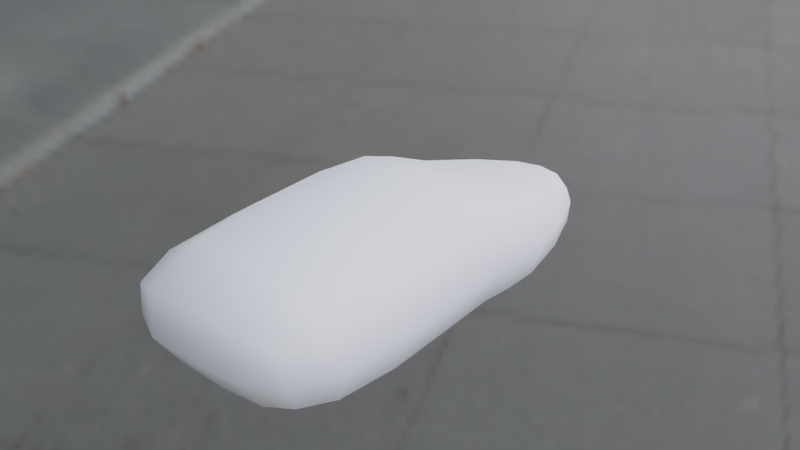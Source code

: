 # Source: FlyingCar.blend  (saved by Blender 2.90.8; exported with 4.5.12 LTS)
import bpy
from mathutils import Matrix  # noqa: F401  (used for matrix-valued properties, if any)

bpy.ops.wm.read_factory_settings(use_empty=True)
scene = bpy.context.scene
scene.name = 'Scene'

# ---- collections
col_scene_000 = bpy.data.collections.new('Scene.000'); scene.collection.children.link(col_scene_000)
col_cameras = bpy.data.collections.new('Cameras'); col_scene_000.children.link(col_cameras)
col_lighting = bpy.data.collections.new('Lighting'); col_scene_000.children.link(col_lighting)
col_objects = bpy.data.collections.new('Objects'); col_scene_000.children.link(col_objects)
col_mesh = bpy.data.collections.new('Mesh'); scene.collection.children.link(col_mesh)
col_rig = bpy.data.collections.new('Rig'); scene.collection.children.link(col_rig)
col_collision = bpy.data.collections.new('Collision'); scene.collection.children.link(col_collision)
col_extras = bpy.data.collections.new('Extras'); scene.collection.children.link(col_extras)

# ---- images (referenced by path relative to the original .blend; pixels are not part of the script)
import os
ASSET_DIR = os.environ.get("B2B_ASSET_DIR", "")  # directory of the original .blend (textures are referenced by path, not embedded)
HERE = os.path.dirname(os.path.abspath(__file__))  # packed textures are extracted next to this script under _unpacked/

def load_image(name, relpath, width, height, colorspace="sRGB"):
    """Load a texture the original file referenced (path relative to the .blend, or extracted next to this script)."""
    p = next((c for c in (os.path.join(HERE, relpath), os.path.join(ASSET_DIR, relpath)) if relpath and os.path.exists(c)), "")
    if p:
        img = bpy.data.images.load(p, check_existing=True)
        img.name = name
    else:  # same state as the original file: an image datablock whose file is absent (Cycles renders it pink)
        img = bpy.data.images.new(name, width, height)
        img.source = "FILE"
        img.filepath = "//" + (relpath or name)
    img.colorspace_settings.name = colorspace
    return img
img_paul_lobe_haus_1k_hdr = load_image('paul_lobe_haus_1k.hdr', '_unpacked/paul_lobe_haus_1k.01468d46.hdr', 1024, 512, 'Linear Rec.709')

# ---- world
world_world = bpy.data.worlds.new('World'); scene.world = world_world
world_world.use_nodes = True; world_world.node_tree.nodes.clear()
_N = world_world.node_tree.nodes; _L = world_world.node_tree.links
n0 = _N.new('NodeFrame'); n0.name = 'Frame.002'; n0.location = (-394, 737)
n0.label = 'HDRI - hdrihaven.com'
n0.width = 650
n1 = _N.new('NodeFrame'); n1.name = 'Frame.007'; n1.location = (-10, 290)
n1.label = 'World Volume'
n1.width = 300
n2 = _N.new('ShaderNodeOutputWorld'); n2.name = 'World Output'; n2.location = (505, 594)
n3 = _N.new('ShaderNodeMapping'); n3.name = 'Mapping'; n3.location = (209, -31)
n3.inputs[2].default_value = (0.0, 0.0, -0.1588)
n4 = _N.new('ShaderNodeTexCoord'); n4.name = 'Texture Coordinate'; n4.location = (30, -30)
n5 = _N.new('ShaderNodeTexEnvironment'); n5.name = 'Environment Texture'; n5.location = (380, -36)
n5.image = img_paul_lobe_haus_1k_hdr
n6 = _N.new('NodeReroute'); n6.name = 'Reroute'; n6.location = (442, 225)
n6.width = 16
n6.socket_idname = 'NodeSocketShader'
n7 = _N.new('NodeReroute'); n7.name = 'Reroute.001'; n7.location = (443, 513)
n7.width = 16
n7.socket_idname = 'NodeSocketShader'
n8 = _N.new('ShaderNodeVolumePrincipled'); n8.name = 'Principled Volume'; n8.location = (30, -30)
n8.inputs[0].default_value = (0.2639, 0.2639, 0.2639, 1.0)
n8.inputs[2].default_value = 0.0
n9 = _N.new('NodeReroute'); n9.name = 'Reroute.002'; n9.location = (471, 689)
n9.width = 16
n9.socket_idname = 'NodeSocketShader'
n10 = _N.new('NodeReroute'); n10.name = 'Reroute.003'; n10.location = (473, 535)
n10.width = 16
n10.socket_idname = 'NodeSocketShader'
n11 = _N.new('ShaderNodeBackground'); n11.name = 'Background'; n11.location = (300, 724)
n3.parent = n0
n4.parent = n0
n5.parent = n0
n8.parent = n1
_L.new(n7.outputs[0], n2.inputs[1])
_L.new(n4.outputs[0], n3.inputs[0])
_L.new(n3.outputs[0], n5.inputs[0])
_L.new(n5.outputs[0], n11.inputs[0])
_L.new(n10.outputs[0], n2.inputs[0])
_L.new(n8.outputs[0], n6.inputs[0])
_L.new(n6.outputs[0], n7.inputs[0])
_L.new(n11.outputs[0], n9.inputs[0])
_L.new(n9.outputs[0], n10.inputs[0])
n2.is_active_output = True
world_world.use_eevee_finite_volume = True
world_world.color = (0.06464, 0.06464, 0.06464)
world_world.use_sun_shadow = False
world_world.sun_shadow_jitter_overblur = 0.0

# ---- meshes
me_cube_001 = bpy.data.meshes.new('Cube.001')
me_cube_001.from_pydata([(-0.7573, -1.975, -0.5), (-1.0, -2.34, 0.5), (-0.5199, 2.178, -0.5), (-0.3053, 2.178, 0.02396), (0.7573, -1.975, -0.5), (1.0, -2.34, 0.5), (0.5199, 2.178, -0.5), (0.3053, 2.178, 0.02396), (-0.7573, 0.4194, -0.5), (-1.0, 0.4194, 0.5), (0.7573, 0.4194, -0.5), (1.0, 0.4194, 0.5), (0.0, 2.459, -0.5), (0.0, 2.459, 0.02396), (0.0, -1.975, -0.5), (0.0, -2.34, 0.5), (0.0, 0.2706, 0.8269), (0.0, 0.4194, -0.5), (-1.0, -0.985, -0.5), (1.0, -0.985, 0.5), (-1.0, -0.985, 0.5), (1.0, -0.985, -0.5), (0.0, -0.985, 0.8269), (0.0, -0.985, -0.5), (-0.8853, 0.7024, 0.4944), (1.045, 0.561, -0.5), (-1.045, 0.561, -0.5), (0.8853, 0.7024, 0.4944), (0.0, 0.7702, -0.5), (0.0, 0.5959, 0.2011)], [], [(26, 24, 3, 2), (12, 13, 7, 6), (21, 19, 5, 4), (14, 15, 1, 0), (23, 21, 4, 14), (22, 20, 1, 15), (29, 24, 9, 16), (28, 25, 10, 17), (25, 27, 11, 10), (18, 20, 9, 8), (26, 28, 17, 8), (27, 29, 16, 11), (19, 22, 15, 5), (18, 23, 14, 0), (4, 5, 15, 14), (2, 3, 13, 12), (8, 17, 23, 18), (11, 16, 22, 19), (0, 1, 20, 18), (16, 9, 20, 22), (17, 10, 21, 23), (10, 11, 19, 21), (7, 13, 29, 27), (2, 12, 28, 26), (6, 7, 27, 25), (12, 6, 25, 28), (13, 3, 24, 29), (8, 9, 24, 26)])
me_cube_001.polygons.foreach_set('use_smooth', [True] * 28)
_uv = me_cube_001.uv_layers.new(name='UVMap')
_uv.uv.foreach_set('vector', [0.375, 0.1651, 0.625, 0.1651, 0.625, 0.25, 0.375, 0.25, 0.375, 0.375, 0.625, 0.375, 0.625, 0.5, 0.375, 0.5, 0.375, 0.6797, 0.625, 0.6797, 0.625, 0.75, 0.375, 0.75, 0.375, 0.875, 0.625, 0.875, 0.625, 1.0, 0.375, 1.0, 0.25, 0.6797, 0.375, 0.6797, 0.375, 0.75, 0.25, 0.75, 0.75, 0.6797, 0.875, 0.6797, 0.875, 0.75, 0.75, 0.75, 0.75, 0.5849, 0.875, 0.5849, 0.875, 0.6017, 0.75, 0.61, 0.25, 0.5849, 0.375, 0.5849, 0.375, 0.6017, 0.25, 0.6017, 0.375, 0.5849, 0.625, 0.5849, 0.625, 0.6017, 0.375, 0.6017, 0.375, 0.07028, 0.625, 0.07028, 0.625, 0.1483, 0.375, 0.1483, 0.125, 0.5849, 0.25, 0.5849, 0.25, 0.6017, 0.125, 0.6017, 0.625, 0.5849, 0.75, 0.5849, 0.75, 0.61, 0.625, 0.6017, 0.625, 0.6797, 0.75, 0.6797, 0.75, 0.75, 0.625, 0.75, 0.125, 0.6797, 0.25, 0.6797, 0.25, 0.75, 0.125, 0.75, 0.375, 0.75, 0.625, 0.75, 0.625, 0.875, 0.375, 0.875, 0.375, 0.25, 0.625, 0.25, 0.625, 0.375, 0.375, 0.375, 0.125, 0.6017, 0.25, 0.6017, 0.25, 0.6797, 0.125, 0.6797, 0.625, 0.6017, 0.75, 0.61, 0.75, 0.6797, 0.625, 0.6797, 0.375, 0.0, 0.625, 0.0, 0.625, 0.07028, 0.375, 0.07028, 0.75, 0.61, 0.875, 0.6017, 0.875, 0.6797, 0.75, 0.6797, 0.25, 0.6017, 0.375, 0.6017, 0.375, 0.6797, 0.25, 0.6797, 0.375, 0.6017, 0.625, 0.6017, 0.625, 0.6797, 0.375, 0.6797, 0.625, 0.5, 0.75, 0.5, 0.75, 0.5849, 0.625, 0.5849, 0.125, 0.5, 0.25, 0.5, 0.25, 0.5849, 0.125, 0.5849, 0.375, 0.5, 0.625, 0.5, 0.625, 0.5849, 0.375, 0.5849, 0.25, 0.5, 0.375, 0.5, 0.375, 0.5849, 0.25, 0.5849, 0.75, 0.5, 0.875, 0.5, 0.875, 0.5849, 0.75, 0.5849, 0.375, 0.1483, 0.625, 0.1483, 0.625, 0.1651, 0.375, 0.1651])
me_cube_001.use_remesh_fix_poles = True
me_cube_001.use_remesh_preserve_attributes = False
me_cube_001.use_mirror_vertex_groups = False
me_cube_001.update()

# ---- objects
ob_cube = bpy.data.objects.new('Cube', me_cube_001)

# ---- transforms, parenting, visibility, modifiers, constraints
ob_cube.location = (0.0, 0.0, 0.0)
ob_cube.lineart.crease_threshold = 0.0
_m = ob_cube.modifiers.new('Subdivision', 'SUBSURF')
_m.uv_smooth = 'PRESERVE_CORNERS'
_m.render_levels = 1

# ---- collection membership
col_scene_000.objects.link(ob_cube)

# ---- scene / render settings (as saved in the file)
scene.frame_start = 1001; scene.frame_end = 1250; scene.frame_set(1001)
scene.render.engine = 'BLENDER_WORKBENCH'
scene.render.motion_blur_shutter = 1.0
scene.cycles.feature_set = 'EXPERIMENTAL'
scene.cycles.use_denoising = False
scene.cycles.samples = 256
scene.cycles.sampling_pattern = 'TABULATED_SOBOL'
scene.cycles.adaptive_threshold = 0.0
scene.cycles.use_light_tree = False
scene.cycles.max_bounces = 6
scene.cycles.diffuse_bounces = 2
scene.cycles.glossy_bounces = 2
scene.cycles.transmission_bounces = 6
scene.cycles.transparent_max_bounces = 2
scene.eevee.taa_samples = 32
scene.eevee.taa_render_samples = 500
scene.eevee.use_volumetric_shadows = True
scene.eevee.use_gtao = True
scene.eevee.gtao_distance = 20.0
scene.eevee.use_raytracing = True
scene.view_settings.look = 'High Contrast'
scene.view_settings.view_transform = 'Filmic'
bpy.context.view_layer.update()

# ---- added for rendering (the .blend has no active camera): camera
cam_auto = bpy.data.cameras.new('AutoCamera')
cam_auto.lens = 50.0
cam_auto.sensor_width = 36.0
cam_auto.clip_end = 1000.0
ob_auto_camera = bpy.data.objects.new('AutoCamera', cam_auto)
scene.collection.objects.link(ob_auto_camera)
ob_auto_camera.location = (4.99584, -5.93574, 4.1601)
ob_auto_camera.rotation_euler = (1.09748, -7.21219e-08, 0.694738)
scene.camera = ob_auto_camera
bpy.context.view_layer.update()
